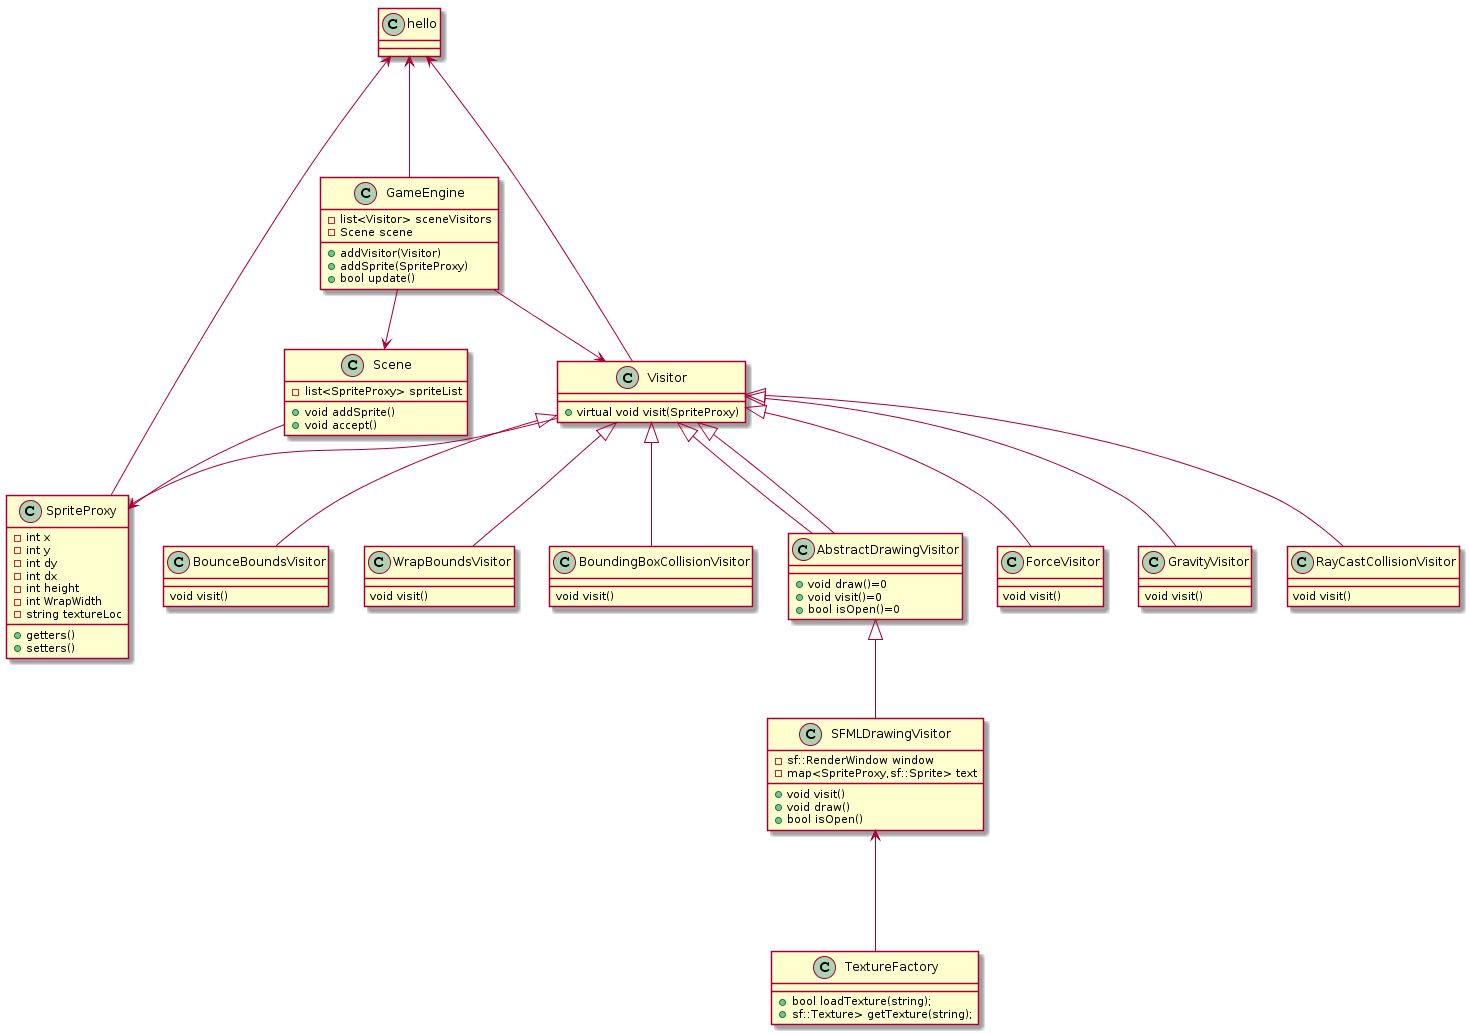

The diagram above was rendered by PlantUML. Its source (embedded in the PNG):
@startuml
class GameEngine {
    -list<Visitor> sceneVisitors
    -Scene scene
    +addVisitor(Visitor)
    +addSprite(SpriteProxy)
    +bool update()
}
class Scene{
    -list<SpriteProxy> spriteList
    +void addSprite()
    +void accept()
}
class TextureFactory{
        +bool loadTexture(string);
        +sf::Texture> getTexture(string);
}
class SpriteProxy{
    -int x
    -int y
    -int dy
    -int dx
    -int height
    -int WrapWidth
    -string textureLoc
    +getters()
    +setters()
}
class Visitor{
    +virtual void visit(SpriteProxy)
}
class BounceBoundsVisitor{
    void visit()
}
class WrapBoundsVisitor{
    void visit()
    }
class BoundingBoxCollisionVisitor{
    void visit()
    }
class AbstractDrawingVisitor{
    +void draw()=0
    +void visit()=0
    +bool isOpen()=0
}
class SFMLDrawingVisitor{
    -sf::RenderWindow window
    -map<SpriteProxy,sf::Sprite> text
    +void visit()
    +void draw()
    +bool isOpen()
    }
class ForceVisitor{
    void visit()
    }
class GravityVisitor{
    void visit()
    }
class RayCastCollisionVisitor{
    void visit()
    }
hello <--- GameEngine
hello <--- Visitor
hello <--- SpriteProxy
GameEngine --> Visitor
GameEngine --> Scene
Scene --> SpriteProxy
Visitor -- SpriteProxy
Visitor <|-- ForceVisitor
Visitor <|-- GravityVisitor
Visitor <|-- BounceBoundsVisitor
Visitor <|-- WrapBoundsVisitor
Visitor <|-- BoundingBoxCollisionVisitor
Visitor <|-- RayCastCollisionVisitor
Visitor <|-- AbstractDrawingVisitor
Visitor<|-- AbstractDrawingVisitor
AbstractDrawingVisitor <|-- SFMLDrawingVisitor
SFMLDrawingVisitor <--- TextureFactory
@enduml